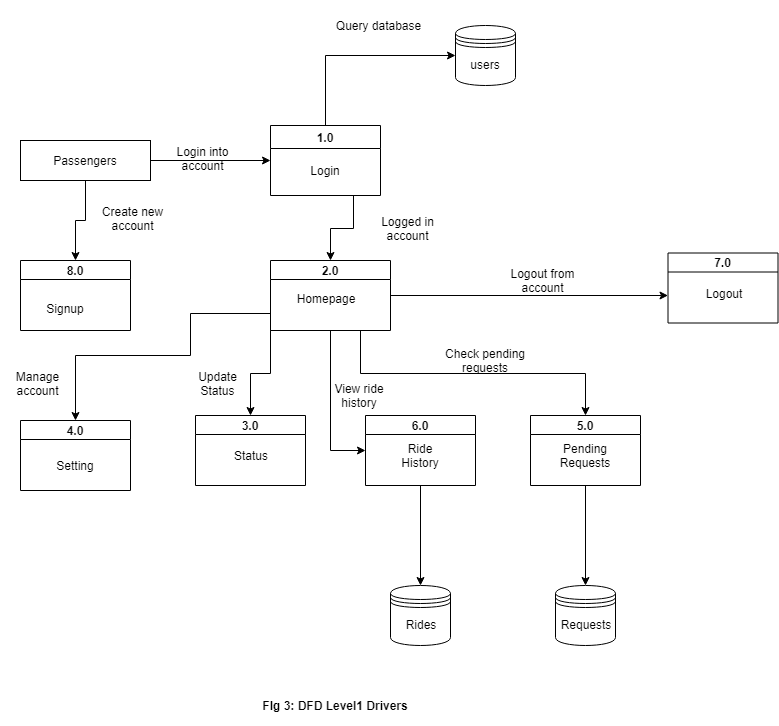

The diagram above was exported from draw.io. Its source (the exported page's mxGraphModel, read from the mxfile embedded in the PNG):
<mxGraphModel dx="840" dy="435" grid="1" gridSize="10" guides="1" tooltips="1" connect="1" arrows="1" fold="1" page="1" pageScale="1" pageWidth="850" pageHeight="1100" math="0" shadow="0">
  <root>
    <mxCell id="0" />
    <mxCell id="1" parent="0" />
    <mxCell id="RlYqpJY5-8g3uZPWfLuI-32" style="edgeStyle=orthogonalEdgeStyle;rounded=0;orthogonalLoop=1;jettySize=auto;html=1;exitX=1;exitY=0.5;exitDx=0;exitDy=0;entryX=0;entryY=0.5;entryDx=0;entryDy=0;" edge="1" parent="1" source="RlYqpJY5-8g3uZPWfLuI-34" target="RlYqpJY5-8g3uZPWfLuI-37">
      <mxGeometry relative="1" as="geometry" />
    </mxCell>
    <mxCell id="RlYqpJY5-8g3uZPWfLuI-33" style="edgeStyle=orthogonalEdgeStyle;rounded=0;orthogonalLoop=1;jettySize=auto;html=1;exitX=0.5;exitY=1;exitDx=0;exitDy=0;" edge="1" parent="1" source="RlYqpJY5-8g3uZPWfLuI-34" target="RlYqpJY5-8g3uZPWfLuI-39">
      <mxGeometry relative="1" as="geometry" />
    </mxCell>
    <mxCell id="RlYqpJY5-8g3uZPWfLuI-34" value="" style="rounded=0;whiteSpace=wrap;html=1;" vertex="1" parent="1">
      <mxGeometry x="80" y="155" width="130" height="40" as="geometry" />
    </mxCell>
    <mxCell id="RlYqpJY5-8g3uZPWfLuI-35" style="edgeStyle=orthogonalEdgeStyle;rounded=0;orthogonalLoop=1;jettySize=auto;html=1;exitX=0.75;exitY=1;exitDx=0;exitDy=0;entryX=0.5;entryY=0;entryDx=0;entryDy=0;" edge="1" parent="1" source="RlYqpJY5-8g3uZPWfLuI-37" target="RlYqpJY5-8g3uZPWfLuI-47">
      <mxGeometry relative="1" as="geometry" />
    </mxCell>
    <mxCell id="RlYqpJY5-8g3uZPWfLuI-36" style="edgeStyle=orthogonalEdgeStyle;rounded=0;orthogonalLoop=1;jettySize=auto;html=1;exitX=0.5;exitY=0;exitDx=0;exitDy=0;entryX=0;entryY=0.5;entryDx=0;entryDy=0;" edge="1" parent="1" source="RlYqpJY5-8g3uZPWfLuI-37" target="RlYqpJY5-8g3uZPWfLuI-64">
      <mxGeometry relative="1" as="geometry" />
    </mxCell>
    <mxCell id="RlYqpJY5-8g3uZPWfLuI-37" value="1.0" style="swimlane;" vertex="1" parent="1">
      <mxGeometry x="330" y="140" width="110" height="70" as="geometry">
        <mxRectangle x="290" y="150" width="50" height="23" as="alternateBounds" />
      </mxGeometry>
    </mxCell>
    <mxCell id="RlYqpJY5-8g3uZPWfLuI-38" value="Login" style="text;html=1;strokeColor=none;fillColor=none;align=center;verticalAlign=middle;whiteSpace=wrap;rounded=0;" vertex="1" parent="RlYqpJY5-8g3uZPWfLuI-37">
      <mxGeometry x="35" y="35" width="40" height="20" as="geometry" />
    </mxCell>
    <mxCell id="RlYqpJY5-8g3uZPWfLuI-39" value="8.0" style="swimlane;startSize=19;" vertex="1" parent="1">
      <mxGeometry x="80" y="275" width="110" height="70" as="geometry">
        <mxRectangle x="290" y="150" width="50" height="23" as="alternateBounds" />
      </mxGeometry>
    </mxCell>
    <mxCell id="RlYqpJY5-8g3uZPWfLuI-40" value="Signup" style="text;html=1;strokeColor=none;fillColor=none;align=center;verticalAlign=middle;whiteSpace=wrap;rounded=0;" vertex="1" parent="RlYqpJY5-8g3uZPWfLuI-39">
      <mxGeometry x="25" y="37.5" width="40" height="20" as="geometry" />
    </mxCell>
    <mxCell id="RlYqpJY5-8g3uZPWfLuI-42" style="edgeStyle=orthogonalEdgeStyle;rounded=0;orthogonalLoop=1;jettySize=auto;html=1;exitX=0;exitY=0.75;exitDx=0;exitDy=0;entryX=0.5;entryY=0;entryDx=0;entryDy=0;" edge="1" parent="1" source="RlYqpJY5-8g3uZPWfLuI-47" target="RlYqpJY5-8g3uZPWfLuI-59">
      <mxGeometry relative="1" as="geometry">
        <Array as="points">
          <mxPoint x="250" y="328" />
          <mxPoint x="250" y="370" />
          <mxPoint x="135" y="370" />
        </Array>
      </mxGeometry>
    </mxCell>
    <mxCell id="RlYqpJY5-8g3uZPWfLuI-43" style="edgeStyle=orthogonalEdgeStyle;rounded=0;orthogonalLoop=1;jettySize=auto;html=1;exitX=0.25;exitY=1;exitDx=0;exitDy=0;entryX=0.5;entryY=0;entryDx=0;entryDy=0;" edge="1" parent="1" source="RlYqpJY5-8g3uZPWfLuI-47" target="RlYqpJY5-8g3uZPWfLuI-49">
      <mxGeometry relative="1" as="geometry">
        <Array as="points">
          <mxPoint x="330" y="345" />
          <mxPoint x="330" y="388" />
          <mxPoint x="310" y="388" />
        </Array>
      </mxGeometry>
    </mxCell>
    <mxCell id="RlYqpJY5-8g3uZPWfLuI-44" style="edgeStyle=orthogonalEdgeStyle;rounded=0;orthogonalLoop=1;jettySize=auto;html=1;exitX=0.5;exitY=1;exitDx=0;exitDy=0;entryX=0;entryY=0.5;entryDx=0;entryDy=0;" edge="1" parent="1" source="RlYqpJY5-8g3uZPWfLuI-47" target="RlYqpJY5-8g3uZPWfLuI-54">
      <mxGeometry relative="1" as="geometry" />
    </mxCell>
    <mxCell id="RlYqpJY5-8g3uZPWfLuI-45" style="edgeStyle=orthogonalEdgeStyle;rounded=0;orthogonalLoop=1;jettySize=auto;html=1;exitX=0.75;exitY=1;exitDx=0;exitDy=0;entryX=0.5;entryY=0;entryDx=0;entryDy=0;" edge="1" parent="1" source="RlYqpJY5-8g3uZPWfLuI-47" target="RlYqpJY5-8g3uZPWfLuI-57">
      <mxGeometry relative="1" as="geometry" />
    </mxCell>
    <mxCell id="RlYqpJY5-8g3uZPWfLuI-46" style="edgeStyle=orthogonalEdgeStyle;rounded=0;orthogonalLoop=1;jettySize=auto;html=1;exitX=1;exitY=0.75;exitDx=0;exitDy=0;" edge="1" parent="1" source="RlYqpJY5-8g3uZPWfLuI-47" target="RlYqpJY5-8g3uZPWfLuI-61">
      <mxGeometry relative="1" as="geometry">
        <Array as="points">
          <mxPoint x="450" y="310" />
        </Array>
      </mxGeometry>
    </mxCell>
    <mxCell id="RlYqpJY5-8g3uZPWfLuI-47" value="2.0" style="swimlane;startSize=19;" vertex="1" parent="1">
      <mxGeometry x="330" y="275" width="120" height="70" as="geometry">
        <mxRectangle x="290" y="150" width="50" height="23" as="alternateBounds" />
      </mxGeometry>
    </mxCell>
    <mxCell id="RlYqpJY5-8g3uZPWfLuI-48" value="Homepage" style="text;html=1;strokeColor=none;fillColor=none;align=center;verticalAlign=middle;whiteSpace=wrap;rounded=0;" vertex="1" parent="RlYqpJY5-8g3uZPWfLuI-47">
      <mxGeometry x="35" y="27.5" width="40" height="20" as="geometry" />
    </mxCell>
    <mxCell id="RlYqpJY5-8g3uZPWfLuI-49" value="3.0" style="swimlane;startSize=19;" vertex="1" parent="1">
      <mxGeometry x="255" y="430" width="110" height="70" as="geometry">
        <mxRectangle x="290" y="150" width="50" height="23" as="alternateBounds" />
      </mxGeometry>
    </mxCell>
    <mxCell id="RlYqpJY5-8g3uZPWfLuI-50" value="Status" style="text;html=1;strokeColor=none;fillColor=none;align=center;verticalAlign=middle;whiteSpace=wrap;rounded=0;" vertex="1" parent="RlYqpJY5-8g3uZPWfLuI-49">
      <mxGeometry x="35" y="30" width="40" height="20" as="geometry" />
    </mxCell>
    <mxCell id="RlYqpJY5-8g3uZPWfLuI-78" style="edgeStyle=orthogonalEdgeStyle;rounded=0;orthogonalLoop=1;jettySize=auto;html=1;exitX=0.5;exitY=1;exitDx=0;exitDy=0;" edge="1" parent="1" source="RlYqpJY5-8g3uZPWfLuI-54" target="RlYqpJY5-8g3uZPWfLuI-77">
      <mxGeometry relative="1" as="geometry" />
    </mxCell>
    <mxCell id="RlYqpJY5-8g3uZPWfLuI-54" value="6.0" style="swimlane;startSize=19;" vertex="1" parent="1">
      <mxGeometry x="425" y="430" width="110" height="70" as="geometry">
        <mxRectangle x="290" y="150" width="50" height="23" as="alternateBounds" />
      </mxGeometry>
    </mxCell>
    <mxCell id="RlYqpJY5-8g3uZPWfLuI-55" value="Ride History" style="text;html=1;strokeColor=none;fillColor=none;align=center;verticalAlign=middle;whiteSpace=wrap;rounded=0;" vertex="1" parent="RlYqpJY5-8g3uZPWfLuI-54">
      <mxGeometry x="35" y="30" width="40" height="20" as="geometry" />
    </mxCell>
    <mxCell id="RlYqpJY5-8g3uZPWfLuI-56" style="edgeStyle=orthogonalEdgeStyle;rounded=0;orthogonalLoop=1;jettySize=auto;html=1;exitX=0.5;exitY=1;exitDx=0;exitDy=0;entryX=0.5;entryY=0;entryDx=0;entryDy=0;" edge="1" parent="1" source="RlYqpJY5-8g3uZPWfLuI-57" target="RlYqpJY5-8g3uZPWfLuI-73">
      <mxGeometry relative="1" as="geometry" />
    </mxCell>
    <mxCell id="RlYqpJY5-8g3uZPWfLuI-57" value="5.0" style="swimlane;startSize=19;" vertex="1" parent="1">
      <mxGeometry x="590" y="430" width="110" height="70" as="geometry">
        <mxRectangle x="290" y="150" width="50" height="23" as="alternateBounds" />
      </mxGeometry>
    </mxCell>
    <mxCell id="RlYqpJY5-8g3uZPWfLuI-58" value="Pending Requests" style="text;html=1;strokeColor=none;fillColor=none;align=center;verticalAlign=middle;whiteSpace=wrap;rounded=0;" vertex="1" parent="RlYqpJY5-8g3uZPWfLuI-57">
      <mxGeometry x="35" y="30" width="40" height="20" as="geometry" />
    </mxCell>
    <mxCell id="RlYqpJY5-8g3uZPWfLuI-59" value="4.0" style="swimlane;startSize=19;" vertex="1" parent="1">
      <mxGeometry x="80" y="435" width="110" height="70" as="geometry">
        <mxRectangle x="290" y="150" width="50" height="23" as="alternateBounds" />
      </mxGeometry>
    </mxCell>
    <mxCell id="RlYqpJY5-8g3uZPWfLuI-60" value="Setting" style="text;html=1;strokeColor=none;fillColor=none;align=center;verticalAlign=middle;whiteSpace=wrap;rounded=0;" vertex="1" parent="RlYqpJY5-8g3uZPWfLuI-59">
      <mxGeometry x="35" y="35" width="40" height="20" as="geometry" />
    </mxCell>
    <mxCell id="RlYqpJY5-8g3uZPWfLuI-61" value="7.0" style="swimlane;startSize=19;" vertex="1" parent="1">
      <mxGeometry x="727.5" y="267.5" width="110" height="70" as="geometry">
        <mxRectangle x="290" y="150" width="50" height="23" as="alternateBounds" />
      </mxGeometry>
    </mxCell>
    <mxCell id="RlYqpJY5-8g3uZPWfLuI-62" value="Logout" style="text;html=1;strokeColor=none;fillColor=none;align=center;verticalAlign=middle;whiteSpace=wrap;rounded=0;" vertex="1" parent="RlYqpJY5-8g3uZPWfLuI-61">
      <mxGeometry x="35" y="30" width="40" height="20" as="geometry" />
    </mxCell>
    <mxCell id="RlYqpJY5-8g3uZPWfLuI-63" value="Passengers" style="text;html=1;strokeColor=none;fillColor=none;align=center;verticalAlign=middle;whiteSpace=wrap;rounded=0;" vertex="1" parent="1">
      <mxGeometry x="125" y="165" width="40" height="20" as="geometry" />
    </mxCell>
    <mxCell id="RlYqpJY5-8g3uZPWfLuI-64" value="users" style="shape=datastore;whiteSpace=wrap;html=1;align=center;" vertex="1" parent="1">
      <mxGeometry x="515" y="40" width="60" height="60" as="geometry" />
    </mxCell>
    <mxCell id="RlYqpJY5-8g3uZPWfLuI-65" value="Login into account" style="text;html=1;strokeColor=none;fillColor=none;align=center;verticalAlign=middle;whiteSpace=wrap;rounded=0;" vertex="1" parent="1">
      <mxGeometry x="235" y="135" width="55" height="75" as="geometry" />
    </mxCell>
    <mxCell id="RlYqpJY5-8g3uZPWfLuI-66" value="Logged in account" style="text;html=1;strokeColor=none;fillColor=none;align=center;verticalAlign=middle;whiteSpace=wrap;rounded=0;" vertex="1" parent="1">
      <mxGeometry x="425" y="233" width="85" height="20" as="geometry" />
    </mxCell>
    <mxCell id="RlYqpJY5-8g3uZPWfLuI-67" value="Create new account" style="text;html=1;strokeColor=none;fillColor=none;align=center;verticalAlign=middle;whiteSpace=wrap;rounded=0;" vertex="1" parent="1">
      <mxGeometry x="155" y="215" width="75" height="35" as="geometry" />
    </mxCell>
    <mxCell id="RlYqpJY5-8g3uZPWfLuI-69" value="Manage account" style="text;html=1;strokeColor=none;fillColor=none;align=center;verticalAlign=middle;whiteSpace=wrap;rounded=0;" vertex="1" parent="1">
      <mxGeometry x="60" y="380" width="75" height="35" as="geometry" />
    </mxCell>
    <mxCell id="RlYqpJY5-8g3uZPWfLuI-70" value="View ride history" style="text;html=1;strokeColor=none;fillColor=none;align=center;verticalAlign=middle;whiteSpace=wrap;rounded=0;" vertex="1" parent="1">
      <mxGeometry x="385" y="397.5" width="68" height="25" as="geometry" />
    </mxCell>
    <mxCell id="RlYqpJY5-8g3uZPWfLuI-71" value="Check pending requests" style="text;html=1;strokeColor=none;fillColor=none;align=center;verticalAlign=middle;whiteSpace=wrap;rounded=0;" vertex="1" parent="1">
      <mxGeometry x="480" y="360" width="130" height="30" as="geometry" />
    </mxCell>
    <mxCell id="RlYqpJY5-8g3uZPWfLuI-72" value="Logout from account" style="text;html=1;strokeColor=none;fillColor=none;align=center;verticalAlign=middle;whiteSpace=wrap;rounded=0;" vertex="1" parent="1">
      <mxGeometry x="550" y="287.5" width="105" height="15" as="geometry" />
    </mxCell>
    <mxCell id="RlYqpJY5-8g3uZPWfLuI-73" value="Requests" style="shape=datastore;whiteSpace=wrap;html=1;align=center;" vertex="1" parent="1">
      <mxGeometry x="615" y="600" width="60" height="60" as="geometry" />
    </mxCell>
    <mxCell id="RlYqpJY5-8g3uZPWfLuI-75" value="&lt;b&gt;FIg 3: DFD Level1 Drivers&lt;/b&gt;" style="text;html=1;strokeColor=none;fillColor=none;align=center;verticalAlign=middle;whiteSpace=wrap;rounded=0;" vertex="1" parent="1">
      <mxGeometry x="300" y="700" width="190" height="40" as="geometry" />
    </mxCell>
    <mxCell id="RlYqpJY5-8g3uZPWfLuI-77" value="Rides" style="shape=datastore;whiteSpace=wrap;html=1;align=center;" vertex="1" parent="1">
      <mxGeometry x="450" y="600" width="60" height="60" as="geometry" />
    </mxCell>
    <mxCell id="RlYqpJY5-8g3uZPWfLuI-82" value="Query database" style="text;html=1;strokeColor=none;fillColor=none;align=center;verticalAlign=middle;whiteSpace=wrap;rounded=0;" vertex="1" parent="1">
      <mxGeometry x="390" y="15" width="95" height="50" as="geometry" />
    </mxCell>
    <mxCell id="RlYqpJY5-8g3uZPWfLuI-83" value="Update Status" style="text;html=1;strokeColor=none;fillColor=none;align=center;verticalAlign=middle;whiteSpace=wrap;rounded=0;" vertex="1" parent="1">
      <mxGeometry x="240" y="380" width="75" height="35" as="geometry" />
    </mxCell>
  </root>
</mxGraphModel>